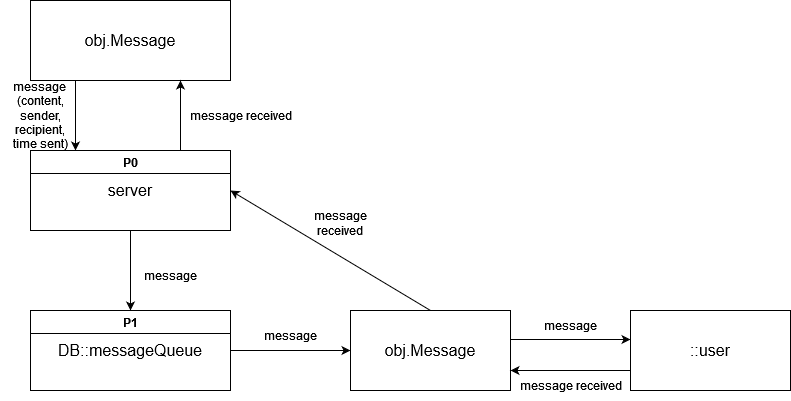

The diagram above was exported from draw.io. Its source (the exported page's mxGraphModel, read from the mxfile embedded in the PNG):
<mxGraphModel dx="1050" dy="530" grid="1" gridSize="10" guides="1" tooltips="1" connect="1" arrows="1" fold="1" page="1" pageScale="1" pageWidth="850" pageHeight="1100" math="0" shadow="0">
  <root>
    <mxCell id="0" />
    <mxCell id="1" parent="0" />
    <mxCell id="-bUngEK1YWI-_UwskpIQ-2" value="&lt;font style=&quot;font-size: 16px;&quot;&gt;DB::messageQueue&lt;/font&gt;" style="rounded=0;whiteSpace=wrap;html=1;" vertex="1" parent="1">
      <mxGeometry x="50" y="380" width="200" height="80" as="geometry" />
    </mxCell>
    <mxCell id="-bUngEK1YWI-_UwskpIQ-3" value="" style="endArrow=classic;html=1;rounded=0;exitX=1;exitY=0.5;exitDx=0;exitDy=0;" edge="1" parent="1" source="-bUngEK1YWI-_UwskpIQ-5">
      <mxGeometry width="50" height="50" relative="1" as="geometry">
        <mxPoint x="410" y="450" as="sourcePoint" />
        <mxPoint x="410" y="420" as="targetPoint" />
      </mxGeometry>
    </mxCell>
    <mxCell id="-bUngEK1YWI-_UwskpIQ-4" value="" style="endArrow=classic;html=1;rounded=0;exitX=1;exitY=0.5;exitDx=0;exitDy=0;" edge="1" parent="1" source="-bUngEK1YWI-_UwskpIQ-2" target="-bUngEK1YWI-_UwskpIQ-5">
      <mxGeometry width="50" height="50" relative="1" as="geometry">
        <mxPoint x="250" y="420" as="sourcePoint" />
        <mxPoint x="410" y="420" as="targetPoint" />
      </mxGeometry>
    </mxCell>
    <mxCell id="-bUngEK1YWI-_UwskpIQ-5" value="&lt;font style=&quot;font-size: 16px;&quot;&gt;obj.Message&lt;/font&gt;" style="rounded=0;whiteSpace=wrap;html=1;" vertex="1" parent="1">
      <mxGeometry x="370" y="380" width="160" height="80" as="geometry" />
    </mxCell>
    <mxCell id="-bUngEK1YWI-_UwskpIQ-6" value="" style="endArrow=classic;html=1;rounded=0;exitX=1;exitY=0.5;exitDx=0;exitDy=0;entryX=0;entryY=0.5;entryDx=0;entryDy=0;" edge="1" parent="1">
      <mxGeometry width="50" height="50" relative="1" as="geometry">
        <mxPoint x="530" y="409" as="sourcePoint" />
        <mxPoint x="650" y="409" as="targetPoint" />
      </mxGeometry>
    </mxCell>
    <mxCell id="-bUngEK1YWI-_UwskpIQ-7" value="&lt;font style=&quot;font-size: 16px;&quot;&gt;::user&lt;/font&gt;" style="rounded=0;whiteSpace=wrap;html=1;" vertex="1" parent="1">
      <mxGeometry x="650" y="380" width="160" height="80" as="geometry" />
    </mxCell>
    <mxCell id="-bUngEK1YWI-_UwskpIQ-8" value="message" style="text;html=1;align=center;verticalAlign=middle;resizable=0;points=[];autosize=1;strokeColor=none;fillColor=none;" vertex="1" parent="1">
      <mxGeometry x="275" y="390" width="70" height="30" as="geometry" />
    </mxCell>
    <mxCell id="-bUngEK1YWI-_UwskpIQ-9" value="message" style="text;html=1;align=center;verticalAlign=middle;resizable=0;points=[];autosize=1;strokeColor=none;fillColor=none;" vertex="1" parent="1">
      <mxGeometry x="555" y="380" width="70" height="30" as="geometry" />
    </mxCell>
    <mxCell id="-bUngEK1YWI-_UwskpIQ-10" value="message received" style="text;html=1;align=center;verticalAlign=middle;resizable=0;points=[];autosize=1;strokeColor=none;fillColor=none;" vertex="1" parent="1">
      <mxGeometry x="530" y="440" width="120" height="30" as="geometry" />
    </mxCell>
    <mxCell id="-bUngEK1YWI-_UwskpIQ-11" value="" style="endArrow=classic;html=1;rounded=0;exitX=0;exitY=0.75;exitDx=0;exitDy=0;entryX=1;entryY=0.75;entryDx=0;entryDy=0;" edge="1" parent="1" source="-bUngEK1YWI-_UwskpIQ-7" target="-bUngEK1YWI-_UwskpIQ-5">
      <mxGeometry width="50" height="50" relative="1" as="geometry">
        <mxPoint x="410" y="450" as="sourcePoint" />
        <mxPoint x="460" y="400" as="targetPoint" />
      </mxGeometry>
    </mxCell>
    <mxCell id="-bUngEK1YWI-_UwskpIQ-12" value="&lt;font style=&quot;font-size: 16px;&quot;&gt;server&lt;/font&gt;" style="rounded=0;whiteSpace=wrap;html=1;" vertex="1" parent="1">
      <mxGeometry x="50" y="220" width="200" height="80" as="geometry" />
    </mxCell>
    <mxCell id="-bUngEK1YWI-_UwskpIQ-13" value="" style="endArrow=classic;html=1;rounded=0;entryX=1;entryY=0.5;entryDx=0;entryDy=0;exitX=0.5;exitY=0;exitDx=0;exitDy=0;" edge="1" parent="1" source="-bUngEK1YWI-_UwskpIQ-5" target="-bUngEK1YWI-_UwskpIQ-12">
      <mxGeometry width="50" height="50" relative="1" as="geometry">
        <mxPoint x="410" y="420" as="sourcePoint" />
        <mxPoint x="460" y="370" as="targetPoint" />
      </mxGeometry>
    </mxCell>
    <mxCell id="-bUngEK1YWI-_UwskpIQ-14" value="&lt;div&gt;message&lt;/div&gt;&lt;div&gt;received&lt;br&gt;&lt;/div&gt;" style="text;html=1;align=center;verticalAlign=middle;resizable=0;points=[];autosize=1;strokeColor=none;fillColor=none;" vertex="1" parent="1">
      <mxGeometry x="325" y="273" width="70" height="40" as="geometry" />
    </mxCell>
    <mxCell id="-bUngEK1YWI-_UwskpIQ-15" value="" style="endArrow=classic;html=1;rounded=0;exitX=0.5;exitY=1;exitDx=0;exitDy=0;entryX=0.5;entryY=0;entryDx=0;entryDy=0;" edge="1" parent="1" source="-bUngEK1YWI-_UwskpIQ-12" target="-bUngEK1YWI-_UwskpIQ-2">
      <mxGeometry width="50" height="50" relative="1" as="geometry">
        <mxPoint x="410" y="420" as="sourcePoint" />
        <mxPoint x="460" y="370" as="targetPoint" />
      </mxGeometry>
    </mxCell>
    <mxCell id="-bUngEK1YWI-_UwskpIQ-16" value="&lt;font style=&quot;font-size: 16px;&quot;&gt;obj.Message&lt;/font&gt;" style="rounded=0;whiteSpace=wrap;html=1;" vertex="1" parent="1">
      <mxGeometry x="50" y="70" width="200" height="80" as="geometry" />
    </mxCell>
    <mxCell id="-bUngEK1YWI-_UwskpIQ-17" value="" style="endArrow=classic;html=1;rounded=0;exitX=0.5;exitY=1;exitDx=0;exitDy=0;entryX=0.5;entryY=0;entryDx=0;entryDy=0;" edge="1" parent="1">
      <mxGeometry width="50" height="50" relative="1" as="geometry">
        <mxPoint x="95" y="150" as="sourcePoint" />
        <mxPoint x="95" y="220" as="targetPoint" />
      </mxGeometry>
    </mxCell>
    <mxCell id="-bUngEK1YWI-_UwskpIQ-18" value="" style="endArrow=classic;html=1;rounded=0;exitX=0.75;exitY=0;exitDx=0;exitDy=0;entryX=0.75;entryY=1;entryDx=0;entryDy=0;" edge="1" parent="1" source="-bUngEK1YWI-_UwskpIQ-12" target="-bUngEK1YWI-_UwskpIQ-16">
      <mxGeometry width="50" height="50" relative="1" as="geometry">
        <mxPoint x="410" y="330" as="sourcePoint" />
        <mxPoint x="460" y="280" as="targetPoint" />
      </mxGeometry>
    </mxCell>
    <mxCell id="-bUngEK1YWI-_UwskpIQ-19" value="&lt;div&gt;message&amp;nbsp;&lt;/div&gt;&lt;div&gt;(content,&lt;/div&gt;&lt;div&gt;sender,&lt;/div&gt;&lt;div&gt;recipient,&lt;br&gt;&lt;/div&gt;&lt;div&gt;time sent)&lt;br&gt;&lt;/div&gt;" style="text;html=1;align=center;verticalAlign=middle;resizable=0;points=[];autosize=1;strokeColor=none;fillColor=none;" vertex="1" parent="1">
      <mxGeometry x="20" y="140" width="80" height="90" as="geometry" />
    </mxCell>
    <mxCell id="-bUngEK1YWI-_UwskpIQ-20" value="message received" style="text;html=1;align=center;verticalAlign=middle;resizable=0;points=[];autosize=1;strokeColor=none;fillColor=none;" vertex="1" parent="1">
      <mxGeometry x="200" y="170" width="120" height="30" as="geometry" />
    </mxCell>
    <mxCell id="-bUngEK1YWI-_UwskpIQ-21" value="message" style="text;html=1;align=center;verticalAlign=middle;whiteSpace=wrap;rounded=0;" vertex="1" parent="1">
      <mxGeometry x="160" y="330" width="60" height="30" as="geometry" />
    </mxCell>
    <mxCell id="-bUngEK1YWI-_UwskpIQ-22" value="P0" style="swimlane;whiteSpace=wrap;html=1;startSize=23;" vertex="1" parent="1">
      <mxGeometry x="50" y="220" width="200" height="80" as="geometry" />
    </mxCell>
    <mxCell id="-bUngEK1YWI-_UwskpIQ-23" value="P1" style="swimlane;whiteSpace=wrap;html=1;startSize=23;" vertex="1" parent="1">
      <mxGeometry x="50" y="380" width="200" height="80" as="geometry" />
    </mxCell>
  </root>
</mxGraphModel>